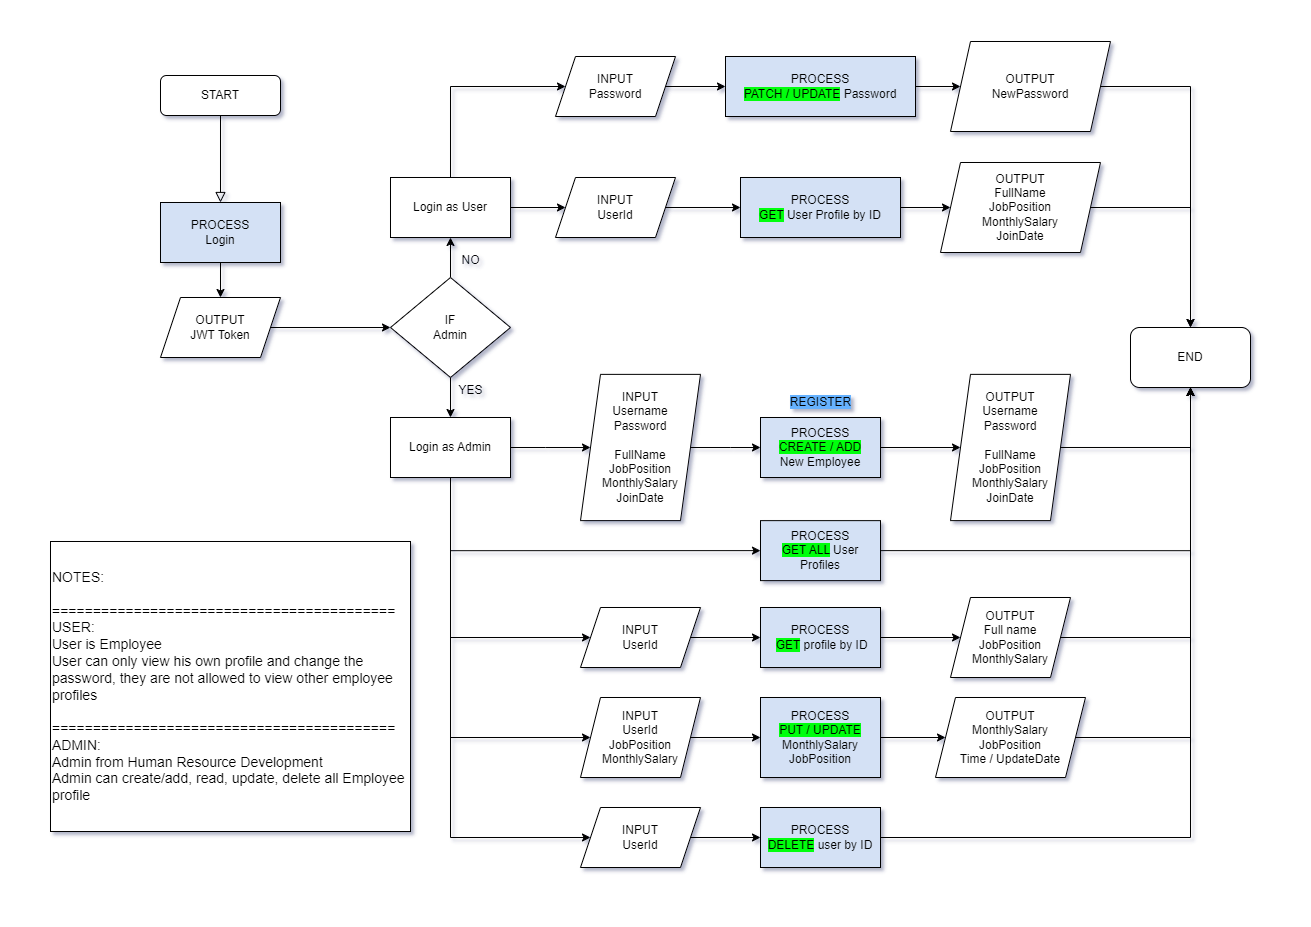

The diagram above was exported from draw.io. Its source (the exported page's mxGraphModel, read from the mxfile embedded in the PNG):
<mxGraphModel dx="2100" dy="839" grid="1" gridSize="10" guides="1" tooltips="1" connect="1" arrows="1" fold="1" page="1" pageScale="1" pageWidth="260" pageHeight="229" math="0" shadow="0">
  <root>
    <mxCell id="WIyWlLk6GJQsqaUBKTNV-0" />
    <mxCell id="WIyWlLk6GJQsqaUBKTNV-1" parent="WIyWlLk6GJQsqaUBKTNV-0" />
    <mxCell id="WIyWlLk6GJQsqaUBKTNV-3" value="START" style="rounded=1;whiteSpace=wrap;html=1;fontSize=12;glass=0;strokeWidth=1;shadow=0;" parent="WIyWlLk6GJQsqaUBKTNV-1" vertex="1">
      <mxGeometry x="160" y="304" width="120" height="40" as="geometry" />
    </mxCell>
    <mxCell id="Wj0OESW4f3hUkxdp6_fc-2" value="" style="rounded=0;html=1;jettySize=auto;orthogonalLoop=1;fontSize=11;endArrow=block;endFill=0;endSize=8;strokeWidth=1;shadow=0;labelBackgroundColor=none;edgeStyle=orthogonalEdgeStyle;" parent="WIyWlLk6GJQsqaUBKTNV-1" source="WIyWlLk6GJQsqaUBKTNV-3" target="Wj0OESW4f3hUkxdp6_fc-0" edge="1">
      <mxGeometry relative="1" as="geometry">
        <mxPoint x="250" y="676" as="sourcePoint" />
        <mxPoint x="400" y="676" as="targetPoint" />
        <Array as="points" />
      </mxGeometry>
    </mxCell>
    <mxCell id="Wj0OESW4f3hUkxdp6_fc-7" value="" style="edgeStyle=orthogonalEdgeStyle;rounded=0;orthogonalLoop=1;jettySize=auto;html=1;" parent="WIyWlLk6GJQsqaUBKTNV-1" source="Wj0OESW4f3hUkxdp6_fc-0" target="Wj0OESW4f3hUkxdp6_fc-5" edge="1">
      <mxGeometry relative="1" as="geometry" />
    </mxCell>
    <mxCell id="Wj0OESW4f3hUkxdp6_fc-0" value="PROCESS&lt;br&gt;Login" style="rounded=0;whiteSpace=wrap;html=1;fillColor=#D4E1F5;" parent="WIyWlLk6GJQsqaUBKTNV-1" vertex="1">
      <mxGeometry x="160" y="431" width="120" height="60" as="geometry" />
    </mxCell>
    <mxCell id="Wj0OESW4f3hUkxdp6_fc-9" value="" style="edgeStyle=orthogonalEdgeStyle;rounded=0;orthogonalLoop=1;jettySize=auto;html=1;" parent="WIyWlLk6GJQsqaUBKTNV-1" source="Wj0OESW4f3hUkxdp6_fc-5" target="Wj0OESW4f3hUkxdp6_fc-8" edge="1">
      <mxGeometry relative="1" as="geometry" />
    </mxCell>
    <mxCell id="Wj0OESW4f3hUkxdp6_fc-5" value="OUTPUT&lt;br&gt;JWT Token" style="shape=parallelogram;perimeter=parallelogramPerimeter;whiteSpace=wrap;html=1;fixedSize=1;" parent="WIyWlLk6GJQsqaUBKTNV-1" vertex="1">
      <mxGeometry x="160" y="526" width="120" height="60" as="geometry" />
    </mxCell>
    <mxCell id="Wj0OESW4f3hUkxdp6_fc-12" value="" style="edgeStyle=orthogonalEdgeStyle;rounded=0;orthogonalLoop=1;jettySize=auto;html=1;" parent="WIyWlLk6GJQsqaUBKTNV-1" source="Wj0OESW4f3hUkxdp6_fc-8" target="Wj0OESW4f3hUkxdp6_fc-10" edge="1">
      <mxGeometry relative="1" as="geometry" />
    </mxCell>
    <mxCell id="Wj0OESW4f3hUkxdp6_fc-13" value="" style="edgeStyle=orthogonalEdgeStyle;rounded=0;orthogonalLoop=1;jettySize=auto;html=1;" parent="WIyWlLk6GJQsqaUBKTNV-1" source="Wj0OESW4f3hUkxdp6_fc-8" target="Wj0OESW4f3hUkxdp6_fc-11" edge="1">
      <mxGeometry relative="1" as="geometry" />
    </mxCell>
    <mxCell id="Wj0OESW4f3hUkxdp6_fc-8" value="IF&lt;br&gt;Admin" style="rhombus;whiteSpace=wrap;html=1;" parent="WIyWlLk6GJQsqaUBKTNV-1" vertex="1">
      <mxGeometry x="390" y="506" width="120" height="100" as="geometry" />
    </mxCell>
    <mxCell id="Wj0OESW4f3hUkxdp6_fc-54" value="" style="edgeStyle=orthogonalEdgeStyle;rounded=0;orthogonalLoop=1;jettySize=auto;html=1;" parent="WIyWlLk6GJQsqaUBKTNV-1" source="Wj0OESW4f3hUkxdp6_fc-10" target="Wj0OESW4f3hUkxdp6_fc-53" edge="1">
      <mxGeometry relative="1" as="geometry" />
    </mxCell>
    <mxCell id="VtFbYcUplV-Z6rdAG_nE-2" style="edgeStyle=orthogonalEdgeStyle;rounded=0;orthogonalLoop=1;jettySize=auto;html=1;entryX=0;entryY=0.5;entryDx=0;entryDy=0;" edge="1" parent="WIyWlLk6GJQsqaUBKTNV-1" source="Wj0OESW4f3hUkxdp6_fc-10" target="VtFbYcUplV-Z6rdAG_nE-1">
      <mxGeometry relative="1" as="geometry">
        <Array as="points">
          <mxPoint x="450" y="315" />
        </Array>
      </mxGeometry>
    </mxCell>
    <mxCell id="Wj0OESW4f3hUkxdp6_fc-10" value="Login as User" style="rounded=0;whiteSpace=wrap;html=1;" parent="WIyWlLk6GJQsqaUBKTNV-1" vertex="1">
      <mxGeometry x="390" y="406" width="120" height="60" as="geometry" />
    </mxCell>
    <mxCell id="Wj0OESW4f3hUkxdp6_fc-17" value="" style="edgeStyle=orthogonalEdgeStyle;rounded=0;orthogonalLoop=1;jettySize=auto;html=1;" parent="WIyWlLk6GJQsqaUBKTNV-1" source="Wj0OESW4f3hUkxdp6_fc-11" target="Wj0OESW4f3hUkxdp6_fc-16" edge="1">
      <mxGeometry relative="1" as="geometry" />
    </mxCell>
    <mxCell id="Wj0OESW4f3hUkxdp6_fc-32" style="edgeStyle=orthogonalEdgeStyle;rounded=0;orthogonalLoop=1;jettySize=auto;html=1;exitX=0.5;exitY=1;exitDx=0;exitDy=0;entryX=0;entryY=0.5;entryDx=0;entryDy=0;" parent="WIyWlLk6GJQsqaUBKTNV-1" source="Wj0OESW4f3hUkxdp6_fc-11" target="Wj0OESW4f3hUkxdp6_fc-24" edge="1">
      <mxGeometry relative="1" as="geometry">
        <Array as="points">
          <mxPoint x="450" y="866" />
        </Array>
      </mxGeometry>
    </mxCell>
    <mxCell id="Wj0OESW4f3hUkxdp6_fc-34" style="edgeStyle=orthogonalEdgeStyle;rounded=0;orthogonalLoop=1;jettySize=auto;html=1;exitX=0.75;exitY=1;exitDx=0;exitDy=0;entryX=0;entryY=0.5;entryDx=0;entryDy=0;" parent="WIyWlLk6GJQsqaUBKTNV-1" source="Wj0OESW4f3hUkxdp6_fc-11" target="Wj0OESW4f3hUkxdp6_fc-33" edge="1">
      <mxGeometry relative="1" as="geometry">
        <Array as="points">
          <mxPoint x="450" y="706" />
          <mxPoint x="450" y="779" />
        </Array>
      </mxGeometry>
    </mxCell>
    <mxCell id="Wj0OESW4f3hUkxdp6_fc-37" style="edgeStyle=orthogonalEdgeStyle;rounded=0;orthogonalLoop=1;jettySize=auto;html=1;exitX=0.5;exitY=1;exitDx=0;exitDy=0;entryX=0;entryY=0.5;entryDx=0;entryDy=0;" parent="WIyWlLk6GJQsqaUBKTNV-1" source="Wj0OESW4f3hUkxdp6_fc-11" target="Wj0OESW4f3hUkxdp6_fc-36" edge="1">
      <mxGeometry relative="1" as="geometry">
        <Array as="points">
          <mxPoint x="450" y="1066" />
        </Array>
      </mxGeometry>
    </mxCell>
    <mxCell id="Wj0OESW4f3hUkxdp6_fc-46" style="edgeStyle=orthogonalEdgeStyle;rounded=0;orthogonalLoop=1;jettySize=auto;html=1;exitX=0.5;exitY=1;exitDx=0;exitDy=0;entryX=0;entryY=0.5;entryDx=0;entryDy=0;" parent="WIyWlLk6GJQsqaUBKTNV-1" source="Wj0OESW4f3hUkxdp6_fc-11" target="Wj0OESW4f3hUkxdp6_fc-45" edge="1">
      <mxGeometry relative="1" as="geometry">
        <Array as="points">
          <mxPoint x="450" y="966" />
        </Array>
      </mxGeometry>
    </mxCell>
    <mxCell id="Wj0OESW4f3hUkxdp6_fc-11" value="Login as Admin" style="rounded=0;whiteSpace=wrap;html=1;" parent="WIyWlLk6GJQsqaUBKTNV-1" vertex="1">
      <mxGeometry x="390" y="646" width="120" height="60" as="geometry" />
    </mxCell>
    <mxCell id="Wj0OESW4f3hUkxdp6_fc-14" value="NO" style="text;html=1;align=center;verticalAlign=middle;resizable=0;points=[];autosize=1;strokeColor=none;fillColor=none;" parent="WIyWlLk6GJQsqaUBKTNV-1" vertex="1">
      <mxGeometry x="450" y="474" width="40" height="30" as="geometry" />
    </mxCell>
    <mxCell id="Wj0OESW4f3hUkxdp6_fc-15" value="YES" style="text;html=1;align=center;verticalAlign=middle;resizable=0;points=[];autosize=1;strokeColor=none;fillColor=none;" parent="WIyWlLk6GJQsqaUBKTNV-1" vertex="1">
      <mxGeometry x="445" y="604" width="50" height="30" as="geometry" />
    </mxCell>
    <mxCell id="Wj0OESW4f3hUkxdp6_fc-20" value="" style="edgeStyle=orthogonalEdgeStyle;rounded=0;orthogonalLoop=1;jettySize=auto;html=1;" parent="WIyWlLk6GJQsqaUBKTNV-1" source="Wj0OESW4f3hUkxdp6_fc-16" target="Wj0OESW4f3hUkxdp6_fc-19" edge="1">
      <mxGeometry relative="1" as="geometry" />
    </mxCell>
    <mxCell id="Wj0OESW4f3hUkxdp6_fc-16" value="INPUT&lt;br&gt;Username&lt;br&gt;Password&lt;br&gt;&lt;br&gt;FullName&lt;br&gt;JobPosition&lt;br&gt;MonthlySalary&lt;br&gt;JoinDate" style="shape=parallelogram;perimeter=parallelogramPerimeter;whiteSpace=wrap;html=1;fixedSize=1;" parent="WIyWlLk6GJQsqaUBKTNV-1" vertex="1">
      <mxGeometry x="580" y="602.88" width="120" height="146.25" as="geometry" />
    </mxCell>
    <mxCell id="Wj0OESW4f3hUkxdp6_fc-40" style="edgeStyle=orthogonalEdgeStyle;rounded=0;orthogonalLoop=1;jettySize=auto;html=1;exitX=1;exitY=0.5;exitDx=0;exitDy=0;entryX=0;entryY=0.5;entryDx=0;entryDy=0;" parent="WIyWlLk6GJQsqaUBKTNV-1" source="Wj0OESW4f3hUkxdp6_fc-19" target="Wj0OESW4f3hUkxdp6_fc-39" edge="1">
      <mxGeometry relative="1" as="geometry" />
    </mxCell>
    <mxCell id="Wj0OESW4f3hUkxdp6_fc-19" value="PROCESS&lt;br&gt;&lt;span style=&quot;background-color: rgb(0, 255, 8);&quot;&gt;CREATE / ADD&lt;/span&gt;&lt;br&gt;New Employee" style="rounded=0;whiteSpace=wrap;html=1;fillColor=#D4E1F5;" parent="WIyWlLk6GJQsqaUBKTNV-1" vertex="1">
      <mxGeometry x="760" y="646" width="120" height="60" as="geometry" />
    </mxCell>
    <mxCell id="Wj0OESW4f3hUkxdp6_fc-22" value="END" style="rounded=1;whiteSpace=wrap;html=1;" parent="WIyWlLk6GJQsqaUBKTNV-1" vertex="1">
      <mxGeometry x="1130" y="556" width="120" height="60" as="geometry" />
    </mxCell>
    <mxCell id="Wj0OESW4f3hUkxdp6_fc-28" value="" style="edgeStyle=orthogonalEdgeStyle;rounded=0;orthogonalLoop=1;jettySize=auto;html=1;" parent="WIyWlLk6GJQsqaUBKTNV-1" source="Wj0OESW4f3hUkxdp6_fc-24" target="Wj0OESW4f3hUkxdp6_fc-27" edge="1">
      <mxGeometry relative="1" as="geometry" />
    </mxCell>
    <mxCell id="Wj0OESW4f3hUkxdp6_fc-24" value="INPUT&lt;br&gt;UserId" style="shape=parallelogram;perimeter=parallelogramPerimeter;whiteSpace=wrap;html=1;fixedSize=1;" parent="WIyWlLk6GJQsqaUBKTNV-1" vertex="1">
      <mxGeometry x="580" y="836" width="120" height="60" as="geometry" />
    </mxCell>
    <mxCell id="Wj0OESW4f3hUkxdp6_fc-30" value="" style="edgeStyle=orthogonalEdgeStyle;rounded=0;orthogonalLoop=1;jettySize=auto;html=1;" parent="WIyWlLk6GJQsqaUBKTNV-1" source="Wj0OESW4f3hUkxdp6_fc-27" target="Wj0OESW4f3hUkxdp6_fc-29" edge="1">
      <mxGeometry relative="1" as="geometry" />
    </mxCell>
    <mxCell id="Wj0OESW4f3hUkxdp6_fc-27" value="PROCESS&lt;br&gt;&amp;nbsp;&lt;span style=&quot;background-color: rgb(0, 255, 8);&quot;&gt;GET&lt;/span&gt;&amp;nbsp;profile by ID" style="rounded=0;whiteSpace=wrap;html=1;fillColor=#D4E1F5;" parent="WIyWlLk6GJQsqaUBKTNV-1" vertex="1">
      <mxGeometry x="760" y="836" width="120" height="60" as="geometry" />
    </mxCell>
    <mxCell id="Wj0OESW4f3hUkxdp6_fc-31" style="edgeStyle=orthogonalEdgeStyle;rounded=0;orthogonalLoop=1;jettySize=auto;html=1;exitX=1;exitY=0.5;exitDx=0;exitDy=0;" parent="WIyWlLk6GJQsqaUBKTNV-1" source="Wj0OESW4f3hUkxdp6_fc-29" target="Wj0OESW4f3hUkxdp6_fc-22" edge="1">
      <mxGeometry relative="1" as="geometry">
        <mxPoint x="1030" y="796.24" as="sourcePoint" />
        <mxPoint x="1151.1599999999999" y="595.9999999999999" as="targetPoint" />
      </mxGeometry>
    </mxCell>
    <mxCell id="Wj0OESW4f3hUkxdp6_fc-29" value="OUTPUT&lt;br&gt;Full name&lt;br&gt;JobPosition&lt;br&gt;MonthlySalary" style="shape=parallelogram;perimeter=parallelogramPerimeter;whiteSpace=wrap;html=1;fixedSize=1;" parent="WIyWlLk6GJQsqaUBKTNV-1" vertex="1">
      <mxGeometry x="950" y="826" width="120" height="80" as="geometry" />
    </mxCell>
    <mxCell id="Wj0OESW4f3hUkxdp6_fc-35" style="edgeStyle=orthogonalEdgeStyle;rounded=0;orthogonalLoop=1;jettySize=auto;html=1;exitX=1;exitY=0.5;exitDx=0;exitDy=0;entryX=0.5;entryY=1;entryDx=0;entryDy=0;" parent="WIyWlLk6GJQsqaUBKTNV-1" source="Wj0OESW4f3hUkxdp6_fc-33" target="Wj0OESW4f3hUkxdp6_fc-22" edge="1">
      <mxGeometry relative="1" as="geometry" />
    </mxCell>
    <mxCell id="Wj0OESW4f3hUkxdp6_fc-33" value="PROCESS&lt;br&gt;&lt;span style=&quot;background-color: rgb(0, 255, 8);&quot;&gt;GET ALL&lt;/span&gt; User Profiles" style="rounded=0;whiteSpace=wrap;html=1;fillColor=#D4E1F5;" parent="WIyWlLk6GJQsqaUBKTNV-1" vertex="1">
      <mxGeometry x="760" y="749.13" width="120" height="60" as="geometry" />
    </mxCell>
    <mxCell id="Wj0OESW4f3hUkxdp6_fc-43" value="" style="edgeStyle=orthogonalEdgeStyle;rounded=0;orthogonalLoop=1;jettySize=auto;html=1;" parent="WIyWlLk6GJQsqaUBKTNV-1" source="Wj0OESW4f3hUkxdp6_fc-36" target="Wj0OESW4f3hUkxdp6_fc-38" edge="1">
      <mxGeometry relative="1" as="geometry" />
    </mxCell>
    <mxCell id="Wj0OESW4f3hUkxdp6_fc-36" value="INPUT&lt;br&gt;UserId" style="shape=parallelogram;perimeter=parallelogramPerimeter;whiteSpace=wrap;html=1;fixedSize=1;" parent="WIyWlLk6GJQsqaUBKTNV-1" vertex="1">
      <mxGeometry x="580" y="1036" width="120" height="60" as="geometry" />
    </mxCell>
    <mxCell id="Wj0OESW4f3hUkxdp6_fc-44" style="edgeStyle=orthogonalEdgeStyle;rounded=0;orthogonalLoop=1;jettySize=auto;html=1;exitX=1;exitY=0.5;exitDx=0;exitDy=0;entryX=0.5;entryY=1;entryDx=0;entryDy=0;" parent="WIyWlLk6GJQsqaUBKTNV-1" source="Wj0OESW4f3hUkxdp6_fc-38" target="Wj0OESW4f3hUkxdp6_fc-22" edge="1">
      <mxGeometry relative="1" as="geometry" />
    </mxCell>
    <mxCell id="Wj0OESW4f3hUkxdp6_fc-38" value="PROCESS&lt;br&gt;&lt;span style=&quot;background-color: rgb(0, 255, 8);&quot;&gt;DELETE&lt;/span&gt; user by ID" style="rounded=0;whiteSpace=wrap;html=1;fillColor=#D4E1F5;" parent="WIyWlLk6GJQsqaUBKTNV-1" vertex="1">
      <mxGeometry x="760" y="1036" width="120" height="60" as="geometry" />
    </mxCell>
    <mxCell id="Wj0OESW4f3hUkxdp6_fc-41" style="edgeStyle=orthogonalEdgeStyle;rounded=0;orthogonalLoop=1;jettySize=auto;html=1;exitX=1;exitY=0.5;exitDx=0;exitDy=0;entryX=0.5;entryY=1;entryDx=0;entryDy=0;" parent="WIyWlLk6GJQsqaUBKTNV-1" source="Wj0OESW4f3hUkxdp6_fc-39" target="Wj0OESW4f3hUkxdp6_fc-22" edge="1">
      <mxGeometry relative="1" as="geometry" />
    </mxCell>
    <mxCell id="Wj0OESW4f3hUkxdp6_fc-39" value="OUTPUT&lt;br&gt;Username&lt;br&gt;Password&lt;br&gt;&lt;br&gt;FullName&lt;br&gt;JobPosition&lt;br&gt;MonthlySalary&lt;br&gt;JoinDate" style="shape=parallelogram;perimeter=parallelogramPerimeter;whiteSpace=wrap;html=1;fixedSize=1;" parent="WIyWlLk6GJQsqaUBKTNV-1" vertex="1">
      <mxGeometry x="950" y="602.87" width="120" height="146.25" as="geometry" />
    </mxCell>
    <mxCell id="Wj0OESW4f3hUkxdp6_fc-49" value="" style="edgeStyle=orthogonalEdgeStyle;rounded=0;orthogonalLoop=1;jettySize=auto;html=1;" parent="WIyWlLk6GJQsqaUBKTNV-1" source="Wj0OESW4f3hUkxdp6_fc-45" target="Wj0OESW4f3hUkxdp6_fc-47" edge="1">
      <mxGeometry relative="1" as="geometry" />
    </mxCell>
    <mxCell id="Wj0OESW4f3hUkxdp6_fc-45" value="INPUT&lt;br&gt;UserId&lt;br&gt;JobPosition&lt;br&gt;MonthlySalary" style="shape=parallelogram;perimeter=parallelogramPerimeter;whiteSpace=wrap;html=1;fixedSize=1;" parent="WIyWlLk6GJQsqaUBKTNV-1" vertex="1">
      <mxGeometry x="580" y="926" width="120" height="80" as="geometry" />
    </mxCell>
    <mxCell id="Wj0OESW4f3hUkxdp6_fc-51" value="" style="edgeStyle=orthogonalEdgeStyle;rounded=0;orthogonalLoop=1;jettySize=auto;html=1;" parent="WIyWlLk6GJQsqaUBKTNV-1" source="Wj0OESW4f3hUkxdp6_fc-47" target="Wj0OESW4f3hUkxdp6_fc-50" edge="1">
      <mxGeometry relative="1" as="geometry" />
    </mxCell>
    <mxCell id="Wj0OESW4f3hUkxdp6_fc-47" value="PROCESS&lt;br&gt;&lt;span style=&quot;background-color: rgb(0, 255, 8);&quot;&gt;PUT / UPDATE&lt;/span&gt;&lt;br&gt;MonthlySalary&lt;br&gt;JobPosition" style="rounded=0;whiteSpace=wrap;html=1;fillColor=#D4E1F5;" parent="WIyWlLk6GJQsqaUBKTNV-1" vertex="1">
      <mxGeometry x="760" y="926" width="120" height="80" as="geometry" />
    </mxCell>
    <mxCell id="Wj0OESW4f3hUkxdp6_fc-52" style="edgeStyle=orthogonalEdgeStyle;rounded=0;orthogonalLoop=1;jettySize=auto;html=1;exitX=1;exitY=0.5;exitDx=0;exitDy=0;entryX=0.5;entryY=1;entryDx=0;entryDy=0;" parent="WIyWlLk6GJQsqaUBKTNV-1" source="Wj0OESW4f3hUkxdp6_fc-50" target="Wj0OESW4f3hUkxdp6_fc-22" edge="1">
      <mxGeometry relative="1" as="geometry" />
    </mxCell>
    <mxCell id="Wj0OESW4f3hUkxdp6_fc-50" value="OUTPUT&lt;br&gt;MonthlySalary&lt;br&gt;JobPosition&lt;br&gt;Time / UpdateDate" style="shape=parallelogram;perimeter=parallelogramPerimeter;whiteSpace=wrap;html=1;fixedSize=1;" parent="WIyWlLk6GJQsqaUBKTNV-1" vertex="1">
      <mxGeometry x="935" y="926" width="150" height="80" as="geometry" />
    </mxCell>
    <mxCell id="Wj0OESW4f3hUkxdp6_fc-56" value="" style="edgeStyle=orthogonalEdgeStyle;rounded=0;orthogonalLoop=1;jettySize=auto;html=1;" parent="WIyWlLk6GJQsqaUBKTNV-1" source="Wj0OESW4f3hUkxdp6_fc-53" target="Wj0OESW4f3hUkxdp6_fc-55" edge="1">
      <mxGeometry relative="1" as="geometry" />
    </mxCell>
    <mxCell id="Wj0OESW4f3hUkxdp6_fc-53" value="INPUT&lt;br&gt;UserId" style="shape=parallelogram;perimeter=parallelogramPerimeter;whiteSpace=wrap;html=1;fixedSize=1;" parent="WIyWlLk6GJQsqaUBKTNV-1" vertex="1">
      <mxGeometry x="555" y="406" width="120" height="60" as="geometry" />
    </mxCell>
    <mxCell id="Wj0OESW4f3hUkxdp6_fc-58" value="" style="edgeStyle=orthogonalEdgeStyle;rounded=0;orthogonalLoop=1;jettySize=auto;html=1;" parent="WIyWlLk6GJQsqaUBKTNV-1" source="Wj0OESW4f3hUkxdp6_fc-55" target="Wj0OESW4f3hUkxdp6_fc-57" edge="1">
      <mxGeometry relative="1" as="geometry" />
    </mxCell>
    <mxCell id="Wj0OESW4f3hUkxdp6_fc-55" value="PROCESS&lt;br&gt;&lt;span style=&quot;background-color: rgb(0, 255, 8);&quot;&gt;GET&lt;/span&gt; User Profile by ID" style="rounded=0;whiteSpace=wrap;html=1;fillColor=#D4E1F5;" parent="WIyWlLk6GJQsqaUBKTNV-1" vertex="1">
      <mxGeometry x="740" y="406" width="160" height="60" as="geometry" />
    </mxCell>
    <mxCell id="Wj0OESW4f3hUkxdp6_fc-59" style="edgeStyle=orthogonalEdgeStyle;rounded=0;orthogonalLoop=1;jettySize=auto;html=1;exitX=1;exitY=0.5;exitDx=0;exitDy=0;entryX=0.5;entryY=0;entryDx=0;entryDy=0;" parent="WIyWlLk6GJQsqaUBKTNV-1" source="Wj0OESW4f3hUkxdp6_fc-57" target="Wj0OESW4f3hUkxdp6_fc-22" edge="1">
      <mxGeometry relative="1" as="geometry" />
    </mxCell>
    <mxCell id="Wj0OESW4f3hUkxdp6_fc-57" value="OUTPUT&lt;br&gt;FullName&lt;br&gt;JobPosition&lt;br&gt;MonthlySalary&lt;br&gt;JoinDate" style="shape=parallelogram;perimeter=parallelogramPerimeter;whiteSpace=wrap;html=1;fixedSize=1;" parent="WIyWlLk6GJQsqaUBKTNV-1" vertex="1">
      <mxGeometry x="940" y="391" width="160" height="90" as="geometry" />
    </mxCell>
    <mxCell id="Wj0OESW4f3hUkxdp6_fc-62" value="&lt;font style=&quot;background-color: rgb(102, 178, 255);&quot;&gt;REGISTER&lt;/font&gt;" style="text;html=1;align=center;verticalAlign=middle;resizable=0;points=[];autosize=1;strokeColor=none;fillColor=none;" parent="WIyWlLk6GJQsqaUBKTNV-1" vertex="1">
      <mxGeometry x="780" y="616" width="80" height="30" as="geometry" />
    </mxCell>
    <mxCell id="VtFbYcUplV-Z6rdAG_nE-4" value="" style="edgeStyle=orthogonalEdgeStyle;rounded=0;orthogonalLoop=1;jettySize=auto;html=1;" edge="1" parent="WIyWlLk6GJQsqaUBKTNV-1" source="VtFbYcUplV-Z6rdAG_nE-1" target="VtFbYcUplV-Z6rdAG_nE-3">
      <mxGeometry relative="1" as="geometry" />
    </mxCell>
    <mxCell id="VtFbYcUplV-Z6rdAG_nE-1" value="INPUT&lt;br&gt;Password" style="shape=parallelogram;perimeter=parallelogramPerimeter;whiteSpace=wrap;html=1;fixedSize=1;" vertex="1" parent="WIyWlLk6GJQsqaUBKTNV-1">
      <mxGeometry x="555" y="285" width="120" height="60" as="geometry" />
    </mxCell>
    <mxCell id="VtFbYcUplV-Z6rdAG_nE-6" value="" style="edgeStyle=orthogonalEdgeStyle;rounded=0;orthogonalLoop=1;jettySize=auto;html=1;" edge="1" parent="WIyWlLk6GJQsqaUBKTNV-1" source="VtFbYcUplV-Z6rdAG_nE-3" target="VtFbYcUplV-Z6rdAG_nE-5">
      <mxGeometry relative="1" as="geometry" />
    </mxCell>
    <mxCell id="VtFbYcUplV-Z6rdAG_nE-3" value="PROCESS&lt;br&gt;&lt;span style=&quot;background-color: rgb(0, 255, 8);&quot;&gt;PATCH / UPDATE&lt;/span&gt;&amp;nbsp;Password" style="rounded=0;whiteSpace=wrap;html=1;fillColor=#D4E1F5;" vertex="1" parent="WIyWlLk6GJQsqaUBKTNV-1">
      <mxGeometry x="725" y="285" width="190" height="60" as="geometry" />
    </mxCell>
    <mxCell id="VtFbYcUplV-Z6rdAG_nE-7" style="edgeStyle=orthogonalEdgeStyle;rounded=0;orthogonalLoop=1;jettySize=auto;html=1;entryX=0.5;entryY=0;entryDx=0;entryDy=0;" edge="1" parent="WIyWlLk6GJQsqaUBKTNV-1" source="VtFbYcUplV-Z6rdAG_nE-5" target="Wj0OESW4f3hUkxdp6_fc-22">
      <mxGeometry relative="1" as="geometry" />
    </mxCell>
    <mxCell id="VtFbYcUplV-Z6rdAG_nE-5" value="OUTPUT&lt;br&gt;NewPassword" style="shape=parallelogram;perimeter=parallelogramPerimeter;whiteSpace=wrap;html=1;fixedSize=1;" vertex="1" parent="WIyWlLk6GJQsqaUBKTNV-1">
      <mxGeometry x="950" y="270" width="160" height="90" as="geometry" />
    </mxCell>
    <mxCell id="VtFbYcUplV-Z6rdAG_nE-10" value="&lt;font style=&quot;font-size: 14px;&quot;&gt;NOTES:&lt;br&gt;&lt;br&gt;==========================================&lt;br&gt;USER:&lt;br&gt;User is Employee&lt;br&gt;User can only view his own profile and change the password, they are not allowed to view other employee profiles&lt;br&gt;&lt;br&gt;==========================================&lt;br&gt;ADMIN:&amp;nbsp;&lt;br&gt;Admin from Human Resource Development&lt;br&gt;Admin can create/add, read, update, delete all Employee profile&amp;nbsp;&lt;/font&gt;" style="rounded=0;whiteSpace=wrap;html=1;align=left;" vertex="1" parent="WIyWlLk6GJQsqaUBKTNV-1">
      <mxGeometry x="50" y="770" width="360" height="290" as="geometry" />
    </mxCell>
  </root>
</mxGraphModel>